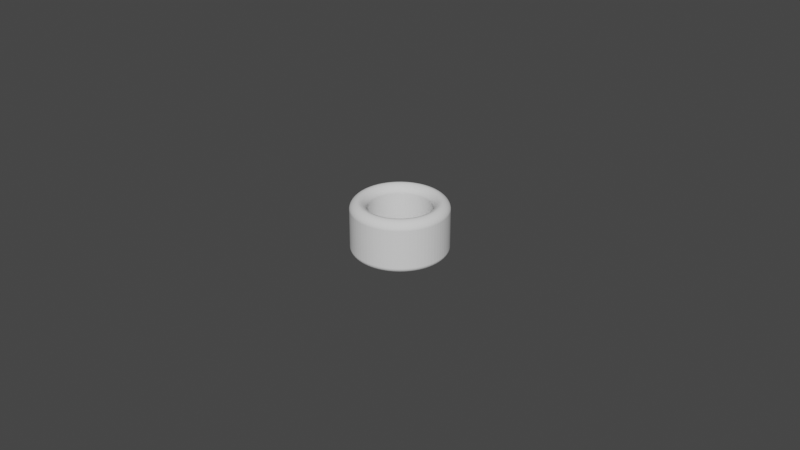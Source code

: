 # Source: Cylinder_ThumbRing_D19.5L16.0T5.0_P.blend  (saved by Blender 3.5.10; exported with 4.5.12 LTS)
import bpy
from mathutils import Matrix  # noqa: F401  (used for matrix-valued properties, if any)

bpy.ops.wm.read_factory_settings(use_empty=True)
scene = bpy.context.scene
scene.name = 'Scene'

# ---- collections
col_collection = bpy.data.collections.new('Collection'); scene.collection.children.link(col_collection)

# ---- world
world_world = bpy.data.worlds.new('World'); scene.world = world_world
world_world.use_nodes = True; world_world.node_tree.nodes.clear()
_N = world_world.node_tree.nodes; _L = world_world.node_tree.links
n0 = _N.new('ShaderNodeOutputWorld'); n0.name = 'World Output'; n0.location = (300, 300)
n1 = _N.new('ShaderNodeBackground'); n1.name = 'Background'; n1.location = (10, 300)
n1.inputs[0].default_value = (0.05088, 0.05088, 0.05088, 1.0)
_L.new(n1.outputs[0], n0.inputs[0])
n0.is_active_output = True
world_world.color = (0.05088, 0.05088, 0.05088)
world_world.use_sun_shadow = False
world_world.sun_shadow_jitter_overblur = 0.0

# ---- meshes
me_circle_006 = bpy.data.meshes.new('Circle.006')
me_circle_006.from_pydata([(0.0, 0.00975, -0.004), (-0.000765, 0.00972, -0.004), (-0.001525, 0.00963, -0.004), (-0.002276, 0.009481, -0.004), (-0.003013, 0.009273, -0.004), (-0.003731, 0.009008, -0.004), (-0.004426, 0.008687, -0.004), (-0.005094, 0.008313, -0.004), (-0.005731, 0.007888, -0.004), (-0.006332, 0.007414, -0.004), (-0.006894, 0.006894, -0.004), (-0.007414, 0.006332, -0.004), (-0.007888, 0.005731, -0.004), (-0.008313, 0.005094, -0.004), (-0.008687, 0.004426, -0.004), (-0.009008, 0.003731, -0.004), (-0.009273, 0.003013, -0.004), (-0.009481, 0.002276, -0.004), (-0.00963, 0.001525, -0.004), (-0.00972, 0.000765, -0.004), (-0.00975, 0.0, -0.004), (-0.00972, -0.000765, -0.004), (-0.00963, -0.001525, -0.004), (-0.009481, -0.002276, -0.004), (-0.009273, -0.003013, -0.004), (-0.009008, -0.003731, -0.004), (-0.008687, -0.004426, -0.004), (-0.008313, -0.005094, -0.004), (-0.007888, -0.005731, -0.004), (-0.007414, -0.006332, -0.004), (-0.006894, -0.006894, -0.004), (-0.006332, -0.007414, -0.004), (-0.005731, -0.007888, -0.004), (-0.005094, -0.008313, -0.004), (-0.004426, -0.008687, -0.004), (-0.003731, -0.009008, -0.004), (-0.003013, -0.009273, -0.004), (-0.002276, -0.009481, -0.004), (-0.001525, -0.00963, -0.004), (-0.000765, -0.00972, -0.004), (0.0, -0.00975, -0.004), (0.000765, -0.00972, -0.004), (0.001525, -0.00963, -0.004), (0.002276, -0.009481, -0.004), (0.003013, -0.009273, -0.004), (0.003731, -0.009008, -0.004), (0.004426, -0.008687, -0.004), (0.005094, -0.008313, -0.004), (0.005731, -0.007888, -0.004), (0.006332, -0.007414, -0.004), (0.006894, -0.006894, -0.004), (0.007414, -0.006332, -0.004), (0.007888, -0.005731, -0.004), (0.008313, -0.005094, -0.004), (0.008687, -0.004426, -0.004), (0.009008, -0.003731, -0.004), (0.009273, -0.003013, -0.004), (0.009481, -0.002276, -0.004), (0.00963, -0.001525, -0.004), (0.00972, -0.000765, -0.004), (0.00975, 0.0, -0.004), (0.00972, 0.000765, -0.004), (0.00963, 0.001525, -0.004), (0.009481, 0.002276, -0.004), (0.009273, 0.003013, -0.004), (0.009008, 0.003731, -0.004), (0.008687, 0.004426, -0.004), (0.008313, 0.005094, -0.004), (0.007888, 0.005731, -0.004), (0.007414, 0.006332, -0.004), (0.006894, 0.006894, -0.004), (0.006332, 0.007414, -0.004), (0.005731, 0.007888, -0.004), (0.005094, 0.008313, -0.004), (0.004426, 0.008687, -0.004), (0.003731, 0.009008, -0.004), (0.003013, 0.009273, -0.004), (0.002276, 0.009481, -0.004), (0.001525, 0.00963, -0.004), (0.000765, 0.00972, -0.004), (0.0, 0.01475, -0.004), (-0.001157, 0.0147, -0.004), (-0.002307, 0.01457, -0.004), (-0.003443, 0.01434, -0.004), (-0.004558, 0.01403, -0.004), (-0.005645, 0.01363, -0.004), (-0.006696, 0.01314, -0.004), (-0.007707, 0.01258, -0.004), (-0.00867, 0.01193, -0.004), (-0.009579, 0.01122, -0.004), (-0.01043, 0.01043, -0.004), (-0.01122, 0.009579, -0.004), (-0.01193, 0.00867, -0.004), (-0.01258, 0.007707, -0.004), (-0.01314, 0.006696, -0.004), (-0.01363, 0.005645, -0.004), (-0.01403, 0.004558, -0.004), (-0.01434, 0.003443, -0.004), (-0.01457, 0.002307, -0.004), (-0.0147, 0.001157, -0.004), (-0.01475, 0.0, -0.004), (-0.0147, -0.001157, -0.004), (-0.01457, -0.002307, -0.004), (-0.01434, -0.003443, -0.004), (-0.01403, -0.004558, -0.004), (-0.01363, -0.005645, -0.004), (-0.01314, -0.006696, -0.004), (-0.01258, -0.007707, -0.004), (-0.01193, -0.00867, -0.004), (-0.01122, -0.009579, -0.004), (-0.01043, -0.01043, -0.004), (-0.009579, -0.01122, -0.004), (-0.00867, -0.01193, -0.004), (-0.007707, -0.01258, -0.004), (-0.006696, -0.01314, -0.004), (-0.005645, -0.01363, -0.004), (-0.004558, -0.01403, -0.004), (-0.003443, -0.01434, -0.004), (-0.002307, -0.01457, -0.004), (-0.001157, -0.0147, -0.004), (0.0, -0.01475, -0.004), (0.001157, -0.0147, -0.004), (0.002307, -0.01457, -0.004), (0.003443, -0.01434, -0.004), (0.004558, -0.01403, -0.004), (0.005645, -0.01363, -0.004), (0.006696, -0.01314, -0.004), (0.007707, -0.01258, -0.004), (0.00867, -0.01193, -0.004), (0.009579, -0.01122, -0.004), (0.01043, -0.01043, -0.004), (0.01122, -0.009579, -0.004), (0.01193, -0.00867, -0.004), (0.01258, -0.007707, -0.004), (0.01314, -0.006696, -0.004), (0.01363, -0.005645, -0.004), (0.01403, -0.004558, -0.004), (0.01434, -0.003443, -0.004), (0.01457, -0.002307, -0.004), (0.0147, -0.001157, -0.004), (0.01475, 0.0, -0.004), (0.0147, 0.001157, -0.004), (0.01457, 0.002307, -0.004), (0.01434, 0.003443, -0.004), (0.01403, 0.004558, -0.004), (0.01363, 0.005645, -0.004), (0.01314, 0.006696, -0.004), (0.01258, 0.007707, -0.004), (0.01193, 0.00867, -0.004), (0.01122, 0.009579, -0.004), (0.01043, 0.01043, -0.004), (0.009579, 0.01122, -0.004), (0.00867, 0.01193, -0.004), (0.007707, 0.01258, -0.004), (0.006696, 0.01314, -0.004), (0.005645, 0.01363, -0.004), (0.004558, 0.01403, -0.004), (0.003443, 0.01434, -0.004), (0.002307, 0.01457, -0.004), (0.001157, 0.0147, -0.004)], [], [(79, 159, 80, 0), (78, 158, 159, 79), (77, 157, 158, 78), (76, 156, 157, 77), (75, 155, 156, 76), (74, 154, 155, 75), (73, 153, 154, 74), (72, 152, 153, 73), (71, 151, 152, 72), (70, 150, 151, 71), (69, 149, 150, 70), (68, 148, 149, 69), (67, 147, 148, 68), (66, 146, 147, 67), (65, 145, 146, 66), (64, 144, 145, 65), (63, 143, 144, 64), (62, 142, 143, 63), (61, 141, 142, 62), (60, 140, 141, 61), (59, 139, 140, 60), (58, 138, 139, 59), (57, 137, 138, 58), (56, 136, 137, 57), (55, 135, 136, 56), (54, 134, 135, 55), (53, 133, 134, 54), (52, 132, 133, 53), (51, 131, 132, 52), (50, 130, 131, 51), (49, 129, 130, 50), (48, 128, 129, 49), (47, 127, 128, 48), (46, 126, 127, 47), (45, 125, 126, 46), (44, 124, 125, 45), (43, 123, 124, 44), (42, 122, 123, 43), (41, 121, 122, 42), (40, 120, 121, 41), (39, 119, 120, 40), (38, 118, 119, 39), (37, 117, 118, 38), (36, 116, 117, 37), (35, 115, 116, 36), (34, 114, 115, 35), (33, 113, 114, 34), (32, 112, 113, 33), (31, 111, 112, 32), (30, 110, 111, 31), (29, 109, 110, 30), (28, 108, 109, 29), (27, 107, 108, 28), (26, 106, 107, 27), (25, 105, 106, 26), (24, 104, 105, 25), (23, 103, 104, 24), (22, 102, 103, 23), (21, 101, 102, 22), (20, 100, 101, 21), (19, 99, 100, 20), (18, 98, 99, 19), (17, 97, 98, 18), (16, 96, 97, 17), (15, 95, 96, 16), (14, 94, 95, 15), (13, 93, 94, 14), (12, 92, 93, 13), (11, 91, 92, 12), (10, 90, 91, 11), (9, 89, 90, 10), (8, 88, 89, 9), (7, 87, 88, 8), (6, 86, 87, 7), (5, 85, 86, 6), (4, 84, 85, 5), (3, 83, 84, 4), (2, 82, 83, 3), (1, 81, 82, 2), (0, 80, 81, 1)])
_uv = me_circle_006.uv_layers.new(name='UVMap')
_uv.uv.foreach_set('vector', [0.0, 0.0, 0.0, 0.0, 0.0, 0.0, 0.0, 0.0, 0.0, 0.0, 0.0, 0.0, 0.0, 0.0, 0.0, 0.0, 0.0, 0.0, 0.0, 0.0, 0.0, 0.0, 0.0, 0.0, 0.0, 0.0, 0.0, 0.0, 0.0, 0.0, 0.0, 0.0, 0.0, 0.0, 0.0, 0.0, 0.0, 0.0, 0.0, 0.0, 0.0, 0.0, 0.0, 0.0, 0.0, 0.0, 0.0, 0.0, 0.0, 0.0, 0.0, 0.0, 0.0, 0.0, 0.0, 0.0, 0.0, 0.0, 0.0, 0.0, 0.0, 0.0, 0.0, 0.0, 0.0, 0.0, 0.0, 0.0, 0.0, 0.0, 0.0, 0.0, 0.0, 0.0, 0.0, 0.0, 0.0, 0.0, 0.0, 0.0, 0.0, 0.0, 0.0, 0.0, 0.0, 0.0, 0.0, 0.0, 0.0, 0.0, 0.0, 0.0, 0.0, 0.0, 0.0, 0.0, 0.0, 0.0, 0.0, 0.0, 0.0, 0.0, 0.0, 0.0, 0.0, 0.0, 0.0, 0.0, 0.0, 0.0, 0.0, 0.0, 0.0, 0.0, 0.0, 0.0, 0.0, 0.0, 0.0, 0.0, 0.0, 0.0, 0.0, 0.0, 0.0, 0.0, 0.0, 0.0, 0.0, 0.0, 0.0, 0.0, 0.0, 0.0, 0.0, 0.0, 0.0, 0.0, 0.0, 0.0, 0.0, 0.0, 0.0, 0.0, 0.0, 0.0, 0.0, 0.0, 0.0, 0.0, 0.0, 0.0, 0.0, 0.0, 0.0, 0.0, 0.0, 0.0, 0.0, 0.0, 0.0, 0.0, 0.0, 0.0, 0.0, 0.0, 0.0, 0.0, 0.0, 0.0, 0.0, 0.0, 0.0, 0.0, 0.0, 0.0, 0.0, 0.0, 0.0, 0.0, 0.0, 0.0, 0.0, 0.0, 0.0, 0.0, 0.0, 0.0, 0.0, 0.0, 0.0, 0.0, 0.0, 0.0, 0.0, 0.0, 0.0, 0.0, 0.0, 0.0, 0.0, 0.0, 0.0, 0.0, 0.0, 0.0, 0.0, 0.0, 0.0, 0.0, 0.0, 0.0, 0.0, 0.0, 0.0, 0.0, 0.0, 0.0, 0.0, 0.0, 0.0, 0.0, 0.0, 0.0, 0.0, 0.0, 0.0, 0.0, 0.0, 0.0, 0.0, 0.0, 0.0, 0.0, 0.0, 0.0, 0.0, 0.0, 0.0, 0.0, 0.0, 0.0, 0.0, 0.0, 0.0, 0.0, 0.0, 0.0, 0.0, 0.0, 0.0, 0.0, 0.0, 0.0, 0.0, 0.0, 0.0, 0.0, 0.0, 0.0, 0.0, 0.0, 0.0, 0.0, 0.0, 0.0, 0.0, 0.0, 0.0, 0.0, 0.0, 0.0, 0.0, 0.0, 0.0, 0.0, 0.0, 0.0, 0.0, 0.0, 0.0, 0.0, 0.0, 0.0, 0.0, 0.0, 0.0, 0.0, 0.0, 0.0, 0.0, 0.0, 0.0, 0.0, 0.0, 0.0, 0.0, 0.0, 0.0, 0.0, 0.0, 0.0, 0.0, 0.0, 0.0, 0.0, 0.0, 0.0, 0.0, 0.0, 0.0, 0.0, 0.0, 0.0, 0.0, 0.0, 0.0, 0.0, 0.0, 0.0, 0.0, 0.0, 0.0, 0.0, 0.0, 0.0, 0.0, 0.0, 0.0, 0.0, 0.0, 0.0, 0.0, 0.0, 0.0, 0.0, 0.0, 0.0, 0.0, 0.0, 0.0, 0.0, 0.0, 0.0, 0.0, 0.0, 0.0, 0.0, 0.0, 0.0, 0.0, 0.0, 0.0, 0.0, 0.0, 0.0, 0.0, 0.0, 0.0, 0.0, 0.0, 0.0, 0.0, 0.0, 0.0, 0.0, 0.0, 0.0, 0.0, 0.0, 0.0, 0.0, 0.0, 0.0, 0.0, 0.0, 0.0, 0.0, 0.0, 0.0, 0.0, 0.0, 0.0, 0.0, 0.0, 0.0, 0.0, 0.0, 0.0, 0.0, 0.0, 0.0, 0.0, 0.0, 0.0, 0.0, 0.0, 0.0, 0.0, 0.0, 0.0, 0.0, 0.0, 0.0, 0.0, 0.0, 0.0, 0.0, 0.0, 0.0, 0.0, 0.0, 0.0, 0.0, 0.0, 0.0, 0.0, 0.0, 0.0, 0.0, 0.0, 0.0, 0.0, 0.0, 0.0, 0.0, 0.0, 0.0, 0.0, 0.0, 0.0, 0.0, 0.0, 0.0, 0.0, 0.0, 0.0, 0.0, 0.0, 0.0, 0.0, 0.0, 0.0, 0.0, 0.0, 0.0, 0.0, 0.0, 0.0, 0.0, 0.0, 0.0, 0.0, 0.0, 0.0, 0.0, 0.0, 0.0, 0.0, 0.0, 0.0, 0.0, 0.0, 0.0, 0.0, 0.0, 0.0, 0.0, 0.0, 0.0, 0.0, 0.0, 0.0, 0.0, 0.0, 0.0, 0.0, 0.0, 0.0, 0.0, 0.0, 0.0, 0.0, 0.0, 0.0, 0.0, 0.0, 0.0, 0.0, 0.0, 0.0, 0.0, 0.0, 0.0, 0.0, 0.0, 0.0, 0.0, 0.0, 0.0, 0.0, 0.0, 0.0, 0.0, 0.0, 0.0, 0.0, 0.0, 0.0, 0.0, 0.0, 0.0, 0.0, 0.0, 0.0, 0.0, 0.0, 0.0, 0.0, 0.0, 0.0, 0.0, 0.0, 0.0, 0.0, 0.0, 0.0, 0.0, 0.0, 0.0, 0.0, 0.0, 0.0, 0.0, 0.0, 0.0, 0.0, 0.0, 0.0, 0.0, 0.0, 0.0, 0.0, 0.0, 0.0, 0.0, 0.0, 0.0, 0.0, 0.0, 0.0, 0.0, 0.0, 0.0, 0.0, 0.0, 0.0, 0.0, 0.0, 0.0, 0.0, 0.0, 0.0, 0.0, 0.0, 0.0, 0.0, 0.0, 0.0, 0.0, 0.0, 0.0, 0.0, 0.0, 0.0, 0.0, 0.0, 0.0, 0.0, 0.0, 0.0, 0.0, 0.0, 0.0, 0.0, 0.0, 0.0, 0.0, 0.0, 0.0, 0.0, 0.0, 0.0, 0.0, 0.0, 0.0, 0.0, 0.0, 0.0, 0.0, 0.0, 0.0, 0.0, 0.0, 0.0, 0.0, 0.0, 0.0, 0.0, 0.0, 0.0, 0.0, 0.0, 0.0, 0.0, 0.0, 0.0, 0.0, 0.0, 0.0, 0.0, 0.0, 0.0, 0.0, 0.0, 0.0, 0.0, 0.0, 0.0, 0.0, 0.0, 0.0, 0.0, 0.0, 0.0, 0.0, 0.0, 0.0, 0.0, 0.0])
me_circle_006.update()

# ---- objects
ob_cylinderthumbring = bpy.data.objects.new('CylinderThumbRing', me_circle_006)

# ---- transforms, parenting, visibility, modifiers, constraints
ob_cylinderthumbring.location = (0.0, 0.0, 0.02)
_m = ob_cylinderthumbring.modifiers.new('Solidify', 'SOLIDIFY')
_m.solidify_mode = 'NON_MANIFOLD'
_m.thickness = 0.0167
_m.thickness_clamp = 0.05
_m.nonmanifold_thickness_mode = 'EVEN'
_m.nonmanifold_boundary_mode = 'ROUND'
_m = ob_cylinderthumbring.modifiers.new('Bevel', 'BEVEL')
_m.segments = 12
_m.angle_limit = 0.2618
_m.offset_type = 'DEPTH'
_m.profile = 0.45

# ---- collection membership
scene.collection.objects.link(ob_cylinderthumbring)

# ---- scene / render settings (as saved in the file)
scene.frame_start = 1; scene.frame_end = 250; scene.frame_set(1)
scene.render.engine = 'BLENDER_EEVEE_NEXT'
scene.cycles.sampling_pattern = 'TABULATED_SOBOL'
scene.cycles.use_light_tree = False
scene.view_settings.view_transform = 'Filmic'
bpy.context.view_layer.update()

# ---- added for rendering (the .blend has no active camera and no usable light): camera, sun
cam_auto = bpy.data.cameras.new('AutoCamera')
cam_auto.lens = 50.0
cam_auto.sensor_width = 36.0
cam_auto.clip_end = 1000.0
ob_auto_camera = bpy.data.objects.new('AutoCamera', cam_auto)
scene.collection.objects.link(ob_auto_camera)
ob_auto_camera.location = (0.185045, -0.222054, 0.155978)
ob_auto_camera.rotation_euler = (1.09748, -7.21219e-08, 0.694738)
scene.camera = ob_auto_camera
light_auto_sun = bpy.data.lights.new('AutoSun', 'SUN')
light_auto_sun.energy = 3.0
light_auto_sun.angle = 0.0523599
ob_auto_sun = bpy.data.objects.new('AutoSun', light_auto_sun)
scene.collection.objects.link(ob_auto_sun)
ob_auto_sun.rotation_euler = (0.872665, 0.174533, 0.523599)
bpy.context.view_layer.update()
